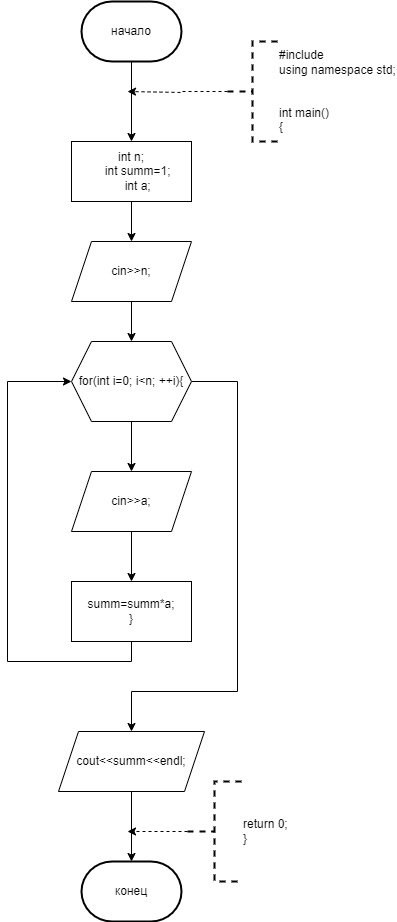

The diagram above was exported from draw.io. Its source (the exported page's mxGraphModel, read from the mxfile embedded in the PNG):
<mxGraphModel dx="1050" dy="557" grid="1" gridSize="10" guides="1" tooltips="1" connect="1" arrows="1" fold="1" page="1" pageScale="1" pageWidth="827" pageHeight="1169" math="0" shadow="0">
  <root>
    <mxCell id="0" />
    <mxCell id="1" parent="0" />
    <mxCell id="1wsbwfBkniArJntUzch--11" value="" style="edgeStyle=orthogonalEdgeStyle;rounded=0;orthogonalLoop=1;jettySize=auto;html=1;" parent="1" source="1wsbwfBkniArJntUzch--1" target="1wsbwfBkniArJntUzch--3" edge="1">
      <mxGeometry relative="1" as="geometry" />
    </mxCell>
    <mxCell id="1wsbwfBkniArJntUzch--1" value="начало" style="strokeWidth=2;html=1;shape=mxgraph.flowchart.terminator;whiteSpace=wrap;" parent="1" vertex="1">
      <mxGeometry x="364" y="30" width="100" height="60" as="geometry" />
    </mxCell>
    <mxCell id="1wsbwfBkniArJntUzch--2" value="конец" style="strokeWidth=2;html=1;shape=mxgraph.flowchart.terminator;whiteSpace=wrap;" parent="1" vertex="1">
      <mxGeometry x="364" y="890" width="100" height="60" as="geometry" />
    </mxCell>
    <mxCell id="1wsbwfBkniArJntUzch--12" value="" style="edgeStyle=orthogonalEdgeStyle;rounded=0;orthogonalLoop=1;jettySize=auto;html=1;" parent="1" source="1wsbwfBkniArJntUzch--3" target="1wsbwfBkniArJntUzch--4" edge="1">
      <mxGeometry relative="1" as="geometry" />
    </mxCell>
    <mxCell id="1wsbwfBkniArJntUzch--3" value="int n;&#10;    int summ=1;&#10;    int a;" style="rounded=0;whiteSpace=wrap;html=1;" parent="1" vertex="1">
      <mxGeometry x="354" y="170" width="120" height="60" as="geometry" />
    </mxCell>
    <mxCell id="1wsbwfBkniArJntUzch--13" value="" style="edgeStyle=orthogonalEdgeStyle;rounded=0;orthogonalLoop=1;jettySize=auto;html=1;" parent="1" source="1wsbwfBkniArJntUzch--4" target="1wsbwfBkniArJntUzch--5" edge="1">
      <mxGeometry relative="1" as="geometry" />
    </mxCell>
    <mxCell id="1wsbwfBkniArJntUzch--4" value="cin&amp;gt;&amp;gt;n;" style="shape=parallelogram;perimeter=parallelogramPerimeter;whiteSpace=wrap;html=1;fixedSize=1;" parent="1" vertex="1">
      <mxGeometry x="354" y="270" width="120" height="60" as="geometry" />
    </mxCell>
    <mxCell id="1wsbwfBkniArJntUzch--14" value="" style="edgeStyle=orthogonalEdgeStyle;rounded=0;orthogonalLoop=1;jettySize=auto;html=1;" parent="1" source="1wsbwfBkniArJntUzch--5" target="1wsbwfBkniArJntUzch--6" edge="1">
      <mxGeometry relative="1" as="geometry" />
    </mxCell>
    <mxCell id="1wsbwfBkniArJntUzch--18" style="edgeStyle=orthogonalEdgeStyle;rounded=0;orthogonalLoop=1;jettySize=auto;html=1;exitX=1;exitY=0.5;exitDx=0;exitDy=0;entryX=0.5;entryY=0;entryDx=0;entryDy=0;" parent="1" source="1wsbwfBkniArJntUzch--5" target="1wsbwfBkniArJntUzch--8" edge="1">
      <mxGeometry relative="1" as="geometry">
        <Array as="points">
          <mxPoint x="520" y="410" />
          <mxPoint x="520" y="720" />
          <mxPoint x="414" y="720" />
        </Array>
      </mxGeometry>
    </mxCell>
    <mxCell id="1wsbwfBkniArJntUzch--5" value="for(int i=0; i&amp;lt;n; ++i){" style="shape=hexagon;perimeter=hexagonPerimeter2;whiteSpace=wrap;html=1;fixedSize=1;" parent="1" vertex="1">
      <mxGeometry x="354" y="370" width="120" height="80" as="geometry" />
    </mxCell>
    <mxCell id="1wsbwfBkniArJntUzch--15" value="" style="edgeStyle=orthogonalEdgeStyle;rounded=0;orthogonalLoop=1;jettySize=auto;html=1;" parent="1" source="1wsbwfBkniArJntUzch--6" target="1wsbwfBkniArJntUzch--7" edge="1">
      <mxGeometry relative="1" as="geometry" />
    </mxCell>
    <mxCell id="1wsbwfBkniArJntUzch--6" value="cin&gt;&gt;a;" style="shape=parallelogram;perimeter=parallelogramPerimeter;whiteSpace=wrap;html=1;fixedSize=1;" parent="1" vertex="1">
      <mxGeometry x="354" y="500" width="120" height="60" as="geometry" />
    </mxCell>
    <mxCell id="1wsbwfBkniArJntUzch--17" style="edgeStyle=orthogonalEdgeStyle;rounded=0;orthogonalLoop=1;jettySize=auto;html=1;exitX=0.5;exitY=1;exitDx=0;exitDy=0;entryX=0;entryY=0.5;entryDx=0;entryDy=0;" parent="1" source="1wsbwfBkniArJntUzch--7" target="1wsbwfBkniArJntUzch--5" edge="1">
      <mxGeometry relative="1" as="geometry">
        <Array as="points">
          <mxPoint x="414" y="690" />
          <mxPoint x="290" y="690" />
          <mxPoint x="290" y="410" />
        </Array>
      </mxGeometry>
    </mxCell>
    <mxCell id="1wsbwfBkniArJntUzch--7" value="&lt;div&gt;summ=summ*a;&lt;span style=&quot;&quot;&gt;&lt;/span&gt;&lt;/div&gt;&lt;div&gt;}&lt;/div&gt;" style="rounded=0;whiteSpace=wrap;html=1;" parent="1" vertex="1">
      <mxGeometry x="354" y="610" width="120" height="60" as="geometry" />
    </mxCell>
    <mxCell id="1wsbwfBkniArJntUzch--19" value="" style="edgeStyle=orthogonalEdgeStyle;rounded=0;orthogonalLoop=1;jettySize=auto;html=1;" parent="1" source="1wsbwfBkniArJntUzch--8" target="1wsbwfBkniArJntUzch--2" edge="1">
      <mxGeometry relative="1" as="geometry" />
    </mxCell>
    <mxCell id="1wsbwfBkniArJntUzch--8" value="cout&amp;lt;&amp;lt;summ&amp;lt;&amp;lt;endl;" style="shape=parallelogram;perimeter=parallelogramPerimeter;whiteSpace=wrap;html=1;fixedSize=1;" parent="1" vertex="1">
      <mxGeometry x="341" y="760" width="146" height="60" as="geometry" />
    </mxCell>
    <mxCell id="1wsbwfBkniArJntUzch--10" style="edgeStyle=orthogonalEdgeStyle;rounded=0;orthogonalLoop=1;jettySize=auto;html=1;exitX=0;exitY=0.5;exitDx=0;exitDy=0;exitPerimeter=0;dashed=1;" parent="1" source="1wsbwfBkniArJntUzch--9" edge="1">
      <mxGeometry relative="1" as="geometry">
        <mxPoint x="410" y="120" as="targetPoint" />
        <Array as="points">
          <mxPoint x="465" y="120" />
          <mxPoint x="465" y="121" />
        </Array>
      </mxGeometry>
    </mxCell>
    <mxCell id="1wsbwfBkniArJntUzch--9" value="#include &lt;iostream&gt;&#10;using namespace std;&#10;&#10;&#10;int main()&#10;{" style="strokeWidth=2;html=1;shape=mxgraph.flowchart.annotation_2;align=left;labelPosition=right;pointerEvents=1;dashed=1;" parent="1" vertex="1">
      <mxGeometry x="510" y="70" width="50" height="100" as="geometry" />
    </mxCell>
    <mxCell id="1wsbwfBkniArJntUzch--22" style="edgeStyle=orthogonalEdgeStyle;rounded=0;orthogonalLoop=1;jettySize=auto;html=1;exitX=0;exitY=0.5;exitDx=0;exitDy=0;exitPerimeter=0;dashed=1;" parent="1" source="1wsbwfBkniArJntUzch--21" edge="1">
      <mxGeometry relative="1" as="geometry">
        <mxPoint x="410" y="860" as="targetPoint" />
      </mxGeometry>
    </mxCell>
    <mxCell id="1wsbwfBkniArJntUzch--21" value="return 0;&#10;}" style="strokeWidth=2;html=1;shape=mxgraph.flowchart.annotation_2;align=left;labelPosition=right;pointerEvents=1;dashed=1;" parent="1" vertex="1">
      <mxGeometry x="470" y="810" width="54" height="100" as="geometry" />
    </mxCell>
  </root>
</mxGraphModel>